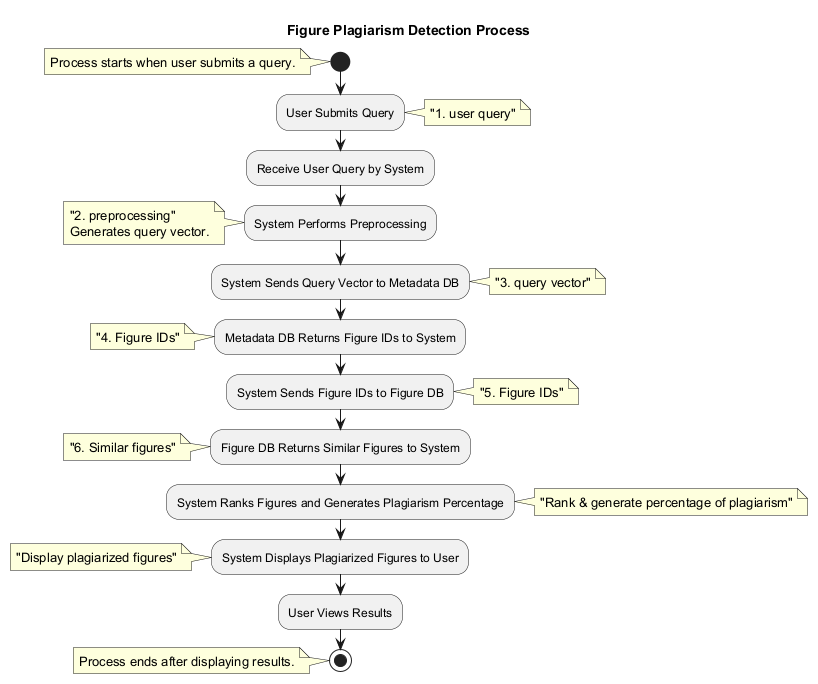

The diagram above was rendered by PlantUML. Its source (embedded in the PNG):
@startuml
title Figure Plagiarism Detection Process

start
note: Process starts when user submits a query.

:User Submits Query;
note right: "1. user query"

:Receive User Query by System;

:System Performs Preprocessing;
note left: "2. preprocessing"\nGenerates query vector.

:System Sends Query Vector to Metadata DB;
note right: "3. query vector"

:Metadata DB Returns Figure IDs to System;
note left: "4. Figure IDs"

:System Sends Figure IDs to Figure DB;
note right: "5. Figure IDs"

:Figure DB Returns Similar Figures to System;
note left: "6. Similar figures"

:System Ranks Figures and Generates Plagiarism Percentage;
note right: "Rank & generate percentage of plagiarism"

:System Displays Plagiarized Figures to User;
note left: "Display plagiarized figures"

:User Views Results;

stop
note: Process ends after displaying results.
@enduml